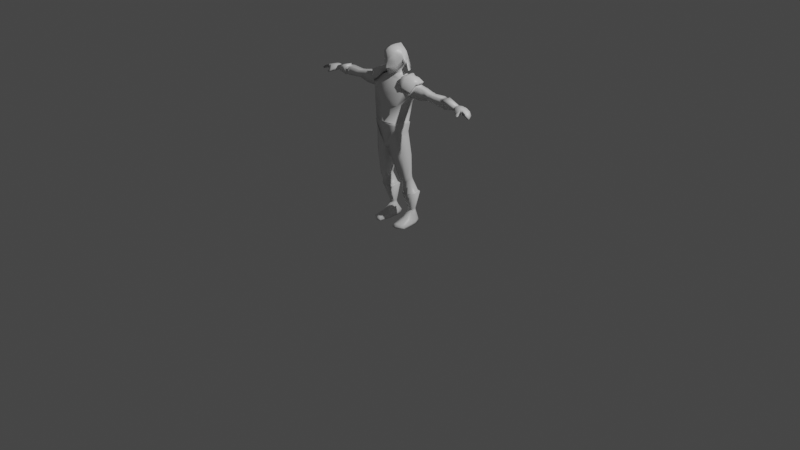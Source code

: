 # Source: slayer_v0.1.0.blend  (saved by Blender 3.0.42; exported with 4.5.12 LTS)
import bpy
from mathutils import Matrix  # noqa: F401  (used for matrix-valued properties, if any)

bpy.ops.wm.read_factory_settings(use_empty=True)
scene = bpy.context.scene
scene.name = 'Scene'

# ---- collections
col_collection = bpy.data.collections.new('Collection'); scene.collection.children.link(col_collection)
col_rev = bpy.data.collections.new('rev'); scene.collection.children.link(col_rev)

# ---- materials (node trees are filled in below, after node groups)
mat_material = bpy.data.materials.new('Material')
mat_material.alpha_threshold = 0.0
mat_material.use_transparent_shadow = False
mat_material.line_color = (0.0, 0.0, 0.0, 1.0)

# ---- material node trees
mat_material.use_nodes = True; mat_material.node_tree.nodes.clear()
_N = mat_material.node_tree.nodes; _L = mat_material.node_tree.links
n0 = _N.new('ShaderNodeOutputMaterial'); n0.name = 'Material Output'; n0.location = (300, 300)
n1 = _N.new('ShaderNodeBsdfPrincipled'); n1.name = 'Principled BSDF'; n1.location = (10, 300)
n1.distribution = 'GGX'
n1.subsurface_method = 'RANDOM_WALK_SKIN'
n1.inputs[2].default_value = 0.4
n1.inputs[3].default_value = 1.45
n1.inputs[27].default_value = (0.0, 0.0, 0.0, 1.0)
n1.inputs[28].default_value = 1.0
_L.new(n1.outputs[0], n0.inputs[0])
n0.is_active_output = True

# ---- world
world_world = bpy.data.worlds.new('World'); scene.world = world_world
world_world.use_nodes = True; world_world.node_tree.nodes.clear()
_N = world_world.node_tree.nodes; _L = world_world.node_tree.links
n0 = _N.new('ShaderNodeOutputWorld'); n0.name = 'World Output'; n0.location = (300, 300)
n1 = _N.new('ShaderNodeBackground'); n1.name = 'Background'; n1.location = (10, 300)
n1.inputs[0].default_value = (0.05088, 0.05088, 0.05088, 1.0)
_L.new(n1.outputs[0], n0.inputs[0])
n0.is_active_output = True
world_world.color = (0.05088, 0.05088, 0.05088)
world_world.use_sun_shadow = False
world_world.sun_shadow_jitter_overblur = 0.0

# ---- cameras
cam_camera = bpy.data.cameras.new('Camera')
cam_camera.clip_end = 100.0
cam_camera.ortho_scale = 7.314

# ---- lights
light_light = bpy.data.lights.new('Light', 'POINT')
light_light.transmission_factor = 0.0
light_light.energy = 1000.0
light_light.shadow_soft_size = 0.1
light_light.shadow_maximum_resolution = 0.006
light_light.use_absolute_resolution = True

# ---- meshes
me_cube = bpy.data.meshes.new('Cube')
me_cube.from_pydata([(0.1338, 0.04688, 1.538), (0.1592, 0.02765, 1.3), (0.1345, -0.09629, 1.522), (0.1499, -0.1734, 1.293), (0.0, 0.04854, 1.263), (0.0, -0.105, 1.525), (0.0, -0.1879, 1.264), (0.0, 0.0521, 1.538), (0.07403, 0.04523, 0.979), (0.0639, -0.1935, 0.9612), (0.0, 0.05197, 0.894), (0.0, -0.1827, 0.8589), (0.1274, -0.1835, 1.08), (0.1427, 0.00459, 1.069), (0.0, -0.2033, 1.081), (0.0, 0.02496, 1.05), (0.1487, 0.07537, 1.446), (0.1394, -0.1824, 1.415), (0.0, 0.09278, 1.434), (0.0, -0.2038, 1.398), (0.1935, 0.04628, 1.454), (0.2072, -0.1311, 1.452), (0.169, -0.07856, 1.525), (0.1695, 0.01976, 1.534), (0.2366, 0.03308, 1.389), (0.2277, -0.09303, 1.385), (0.2673, 0.01019, 1.515), (0.2617, -0.07647, 1.51), (0.2143, -0.05211, 1.529), (0.211, -0.008702, 1.53), (0.3007, 0.0127, 1.496), (0.2887, -0.06495, 1.493), (0.4913, -0.002267, 1.4), (0.4892, -0.07821, 1.403), (0.4849, -0.004442, 1.47), (0.4856, -0.08147, 1.468), (0.8027, -0.02344, 1.398), (0.8021, -0.07322, 1.401), (0.8129, -0.02486, 1.443), (0.8122, -0.07465, 1.445), (0.07641, -0.1842, 0.9023), (0.09003, 0.03336, 0.8942), (0.132, -0.1681, 1.017), (0.1413, -0.01253, 0.9947), (0.01104, -0.1566, 0.8233), (0.01806, 0.02974, 0.8255), (0.1391, 0.005527, 0.1314), (0.1286, 0.08711, 0.13), (0.1653, 0.02382, 0.1301), (0.1671, 0.07091, 0.1305), (0.1051, 0.02067, 0.1302), (0.1005, 0.06554, 0.1291), (0.1614, 0.0252, 0.4969), (0.1012, 0.01162, 0.4925), (0.1007, -0.0793, 0.4856), (0.1651, -0.09384, 0.4861), (0.1968, -0.01244, 0.5352), (0.1991, -0.07663, 0.5331), (0.1468, 0.1011, 0.3496), (0.08357, -0.04046, 0.3344), (0.2187, 0.07684, 0.3591), (0.217, -0.02768, 0.3495), (0.08178, 0.09051, 0.3458), (0.1561, -0.04512, 0.3266), (0.04274, 0.01615, 0.7031), (0.1101, -0.1522, 0.7318), (0.1145, 0.03594, 0.7298), (0.03651, -0.1284, 0.697), (0.1836, -0.009004, 0.7621), (0.175, -0.1239, 0.7621), (0.09912, 0.01754, 0.4765), (0.1639, -0.08699, 0.4674), (0.1602, 0.03193, 0.4792), (0.09871, -0.07208, 0.4685), (0.1966, -0.005076, 0.5149), (0.1992, -0.07, 0.5113), (0.1574, 0.02599, 0.5195), (0.09314, -0.08328, 0.5054), (0.1944, -0.01363, 0.557), (0.1963, -0.08095, 0.5545), (0.09403, 0.01205, 0.5125), (0.16, -0.09925, 0.5089), (0.02301, 0.02702, 0.801), (0.08316, -0.1778, 0.8682), (0.09494, 0.03388, 0.8613), (0.01615, -0.1509, 0.798), (0.1498, -0.01183, 0.9481), (0.1406, -0.1593, 0.9659), (0.3918, -0.00229, 1.49), (0.3602, 0.01279, 1.386), (0.3584, -0.08562, 1.384), (0.3869, -0.06928, 1.489), (0.6303, -0.07716, 1.387), (0.6236, -0.0839, 1.472), (0.6318, -0.01116, 1.378), (0.6267, -0.01302, 1.478), (0.4627, -0.007521, 1.474), (0.465, -0.07482, 1.403), (0.4609, -0.00559, 1.397), (0.4671, -0.07942, 1.47), (0.5037, -0.08112, 1.469), (0.5072, -0.07807, 1.401), (0.5093, -0.003403, 1.397), (0.5016, -0.006713, 1.466), (0.2584, 0.0295, 1.389), (0.3099, -0.06572, 1.489), (0.3206, 0.01005, 1.493), (0.2507, -0.09172, 1.385), (0.1253, -0.1897, 1.102), (0.1431, 0.005339, 1.09), (0.0, 0.02046, 1.075), (0.0, -0.2071, 1.099), (0.1381, 0.02715, 0.001169), (0.1299, 0.108, 0.0002006), (0.1966, 0.04515, 0.0002099), (0.1754, 0.09681, -0.001138), (0.08006, 0.035, 0.0004996), (0.08432, 0.09247, 0.0006933), (0.09874, -0.1644, 0.03561), (0.08704, -0.1745, 0.002137), (0.1825, -0.1389, 0.03611), (0.1383, -0.1636, 0.04599), (0.2175, -0.1314, 0.001717), (0.1382, -0.1824, 0.002137), (0.1003, -0.04428, 0.0756), (0.1401, -0.05213, 0.0748), (0.07912, -0.04866, -0.000146), (0.2078, -0.03145, 0.0002127), (0.1457, -0.05652, 0.0005234), (0.1758, -0.04277, 0.06215), (0.08006, 0.02762, 0.03348), (0.1754, 0.0984, 0.03816), (0.1299, 0.1297, 0.04419), (0.08432, 0.1141, 0.04468), (0.2001, 0.0455, 0.03161), (0.0899, -0.1737, 0.01724), (0.1372, -0.179, 0.01917), (0.2088, -0.1367, 0.01879), (0.2078, -0.02907, 0.02823), (0.08381, -0.04829, 0.02093), (0.1309, 0.08298, 0.1566), (0.1087, 0.02671, 0.1541), (0.1628, 0.06949, 0.1553), (0.1646, 0.02813, 0.1562), (0.1057, 0.06607, 0.1546), (0.1391, 0.01863, 0.154), (0.1298, 0.08272, 0.1436), (0.1075, 0.02183, 0.1428), (0.1649, 0.0688, 0.1436), (0.1672, 0.02831, 0.1443), (0.1039, 0.06338, 0.1423), (0.1391, 0.0158, 0.1428), (0.0, 0.02892, 1.559), (0.0, -0.08795, 1.546), (0.08433, -0.06378, 1.553), (0.08057, 0.003756, 1.56), (0.0, 0.03524, 1.601), (0.0, -0.0803, 1.569), (0.05709, -0.06071, 1.587), (0.05673, -0.003867, 1.599), (0.0, 0.08493, 1.714), (0.09463, -0.0006609, 1.686), (0.1159, -0.01574, 1.688), (0.08645, 0.03949, 1.711), (0.07037, -0.02944, 1.617), (0.08303, -0.05453, 1.807), (0.07972, 0.01818, 1.779), (0.0, 0.02617, 1.839), (0.0, -0.1363, 1.566), (0.0, -0.04576, 1.843), (0.0598, -0.09493, 1.594), (0.08331, -0.1093, 1.665), (0.0, -0.1069, 1.838), (0.07413, -0.1248, 1.782), (0.02758, -0.1502, 1.642), (0.0, -0.1578, 1.621), (0.0, -0.1576, 1.72), (0.02057, -0.1508, 1.63), (0.01463, -0.1622, 1.729), (0.0, -0.181, 1.638), (0.0146, -0.1759, 1.641), (0.0, -0.1789, 1.631), (0.0, -0.1615, 1.699), (0.0124, -0.1735, 1.635), (0.01235, -0.1538, 1.701), (0.08892, -0.0138, 1.656), (0.08892, -0.0238, 1.647), (0.0903, -0.01097, 1.709), (0.09312, -0.02929, 1.727), (0.08547, -0.03294, 1.658), (0.08837, -0.03563, 1.686), (0.09318, -0.03674, 1.715), (0.1208, -0.03045, 1.69), (0.1064, -0.01982, 1.659), (0.103, -0.03008, 1.652), (0.1047, -0.02285, 1.711), (0.1034, -0.0338, 1.72), (0.09956, -0.03849, 1.658), (0.1143, -0.04034, 1.69), (0.1041, -0.04338, 1.711), (0.07692, -0.1178, 1.709), (0.8036, -0.07177, 1.4), (0.8106, -0.07177, 1.443), (0.8036, -0.02585, 1.4), (0.8106, -0.02585, 1.443), (0.9197, -0.09505, 1.397), (0.925, -0.09478, 1.434), (0.8897, -0.004804, 1.404), (0.8959, -0.006775, 1.434), (0.925, -0.09478, 1.434), (0.8485, -0.01133, 1.409), (0.8512, -0.0134, 1.442), (0.8992, -0.09215, 1.395), (0.9027, -0.087, 1.437), (0.8637, -0.1217, 1.375), (0.8676, -0.13, 1.391), (0.8943, -0.1004, 1.389), (0.8934, -0.1078, 1.407), (0.8908, -0.1344, 1.365), (0.8948, -0.1427, 1.382), (0.8948, -0.1204, 1.375), (0.899, -0.1234, 1.389), (0.9551, -0.09813, 1.394), (0.9679, -0.1004, 1.415), (0.9285, -0.01142, 1.381), (0.9407, -0.01142, 1.415), (0.9551, -0.09813, 1.394), (0.9679, -0.1004, 1.415), (0.9929, -0.101, 1.375), (1.017, -0.1015, 1.382), (0.952, -0.01936, 1.378), (0.9676, -0.02043, 1.382), (1.017, -0.1015, 1.382), (0.0, 0.08493, 1.714), (0.09463, -0.0006609, 1.686), (0.08645, 0.03949, 1.711), (0.0, 0.1172, 1.569), (0.1453, -0.0174, 1.605), (0.08232, 0.08803, 1.581), (0.1245, 0.04351, 1.551), (0.1262, -0.09614, 1.546), (0.1484, 0.06259, 1.515), (0.1441, -0.1349, 1.504), (0.1925, 0.06846, 1.468), (0.1925, -0.155, 1.467), (0.1672, -0.08596, 1.552), (0.1651, 0.02828, 1.561), (0.1503, -0.1347, 1.522), (0.1546, 0.06274, 1.533), (0.2473, 0.01716, 1.541), (0.2416, -0.08353, 1.537), (0.2014, -0.05523, 1.556), (0.1982, -0.00479, 1.558), (0.1324, -0.09599, 1.563), (0.1308, 0.04366, 1.568), (0.252, 0.0396, 1.431), (0.297, -0.07103, 1.51), (0.3078, 0.017, 1.513), (0.2504, -0.1016, 1.42), (0.1987, -0.1548, 1.485), (0.1988, 0.06861, 1.486), (0.2479, -0.08338, 1.554), (0.1734, -0.08581, 1.57), (0.1713, 0.02843, 1.578), (0.2535, 0.01731, 1.559), (0.2077, -0.05508, 1.574), (0.2044, -0.00464, 1.575), (0.2582, 0.03975, 1.449), (0.3033, -0.07089, 1.528), (0.314, 0.01715, 1.531), (0.2566, -0.1015, 1.437), (0.6775, -0.07608, 1.391), (0.6787, -0.01453, 1.384), (0.6778, -0.01627, 1.468), (0.6754, -0.08136, 1.465), (0.6818, -0.08491, 1.382), (0.6834, -0.005081, 1.373), (0.6833, -0.007342, 1.48), (0.6802, -0.09148, 1.476), (0.0, -0.1634, 1.803), (0.1485, 0.08235, 0.3502), (0.09481, -0.03299, 0.3388), (0.2068, 0.06282, 0.3614), (0.2057, -0.02295, 0.3537), (0.09346, 0.07513, 0.3482), (0.1559, -0.03773, 0.3326), (0.1366, -0.0008766, 1.096), (0.0, 0.01199, 1.083), (0.1237, -0.1839, 1.107), (0.0, -0.1994, 1.103)], [], [(13, 12, 42, 43), (16, 0, 23, 20), (18, 7, 0, 16), (17, 2, 5, 19), (0, 7, 152, 155), (10, 45, 44, 11), (12, 14, 11, 9), (15, 13, 8, 10), (110, 109, 13, 15), (108, 111, 14, 12), (109, 108, 12, 13), (3, 17, 19, 6), (4, 18, 16, 1), (1, 24, 25, 3), (26, 29, 28, 27), (23, 22, 28, 29), (22, 21, 27, 28), (22, 2, 17, 21), (23, 0, 2, 22), (3, 25, 21, 17), (24, 1, 16, 20), (27, 31, 30, 26), (21, 25, 31, 27), (24, 20, 26, 30), (20, 23, 29, 26), (98, 96, 34, 32), (278, 275, 37, 39), (99, 97, 33, 35), (97, 98, 32, 33), (96, 99, 35, 34), (37, 36, 38, 39), (275, 276, 36, 37), (276, 277, 38, 36), (277, 278, 39, 38), (151, 147, 50, 46), (150, 146, 47, 51), (42, 12, 9, 40), (43, 41, 8, 13), (11, 44, 40, 9), (45, 10, 8, 41), (132, 131, 115, 113), (139, 126, 119, 135), (146, 148, 49, 47), (147, 150, 51, 50), (148, 149, 48, 49), (149, 151, 46, 48), (79, 81, 55, 57), (78, 79, 57, 56), (77, 80, 53, 54), (76, 78, 56, 52), (80, 76, 52, 53), (81, 77, 54, 55), (283, 285, 63, 61), (282, 283, 61, 60), (281, 284, 62, 59), (280, 282, 60, 58), (284, 280, 58, 62), (285, 281, 59, 63), (83, 85, 67, 65), (82, 84, 66, 64), (84, 86, 68, 66), (85, 82, 64, 67), (86, 87, 69, 68), (87, 83, 65, 69), (55, 54, 73, 71), (53, 52, 72, 70), (52, 56, 74, 72), (54, 53, 70, 73), (56, 57, 75, 74), (57, 55, 71, 75), (65, 67, 77, 81), (64, 66, 76, 80), (66, 68, 78, 76), (67, 64, 80, 77), (68, 69, 79, 78), (69, 65, 81, 79), (42, 40, 83, 87), (43, 42, 87, 86), (44, 45, 82, 85), (41, 43, 86, 84), (45, 41, 84, 82), (40, 44, 85, 83), (106, 105, 91, 88), (107, 104, 89, 90), (105, 107, 90, 91), (104, 106, 88, 89), (103, 100, 93, 95), (102, 103, 95, 94), (101, 102, 94, 92), (100, 101, 92, 93), (88, 91, 99, 96), (90, 89, 98, 97), (91, 90, 97, 99), (89, 88, 96, 98), (35, 33, 101, 100), (33, 32, 102, 101), (32, 34, 103, 102), (34, 35, 100, 103), (24, 30, 106, 104), (31, 25, 107, 105), (25, 24, 104, 107), (30, 31, 105, 106), (286, 288, 108, 109), (288, 289, 111, 108), (287, 286, 109, 110), (113, 115, 114, 112), (112, 116, 117, 113), (130, 133, 117, 116), (131, 134, 114, 115), (125, 124, 118, 121), (133, 132, 113, 117), (136, 135, 119, 123), (137, 136, 123, 122), (128, 127, 122, 123), (126, 128, 123, 119), (129, 125, 121, 120), (138, 129, 120, 137), (134, 48, 129, 138), (48, 46, 125, 129), (116, 112, 128, 126), (112, 114, 127, 128), (46, 50, 124, 125), (130, 116, 126, 139), (50, 130, 139, 124), (114, 134, 138, 127), (127, 138, 137, 122), (120, 121, 136, 137), (121, 118, 135, 136), (51, 47, 132, 133), (49, 48, 134, 131), (50, 51, 133, 130), (124, 139, 135, 118), (47, 49, 131, 132), (61, 63, 145, 143), (60, 61, 143, 142), (59, 62, 144, 141), (58, 60, 142, 140), (62, 58, 140, 144), (63, 59, 141, 145), (143, 145, 151, 149), (142, 143, 149, 148), (141, 144, 150, 147), (140, 142, 148, 146), (144, 140, 146, 150), (145, 141, 147, 151), (155, 152, 156, 159), (2, 154, 153, 5), (155, 154, 2, 0), (153, 154, 158, 157), (154, 155, 159, 158), (170, 171, 174, 177), (160, 167, 166, 163), (171, 170, 189, 190), (175, 177, 183, 181), (181, 183, 180, 179), (156, 160, 163, 159), (166, 167, 169, 165), (163, 166, 187, 161), (164, 159, 185, 186), (173, 200, 191), (157, 158, 170, 168), (171, 200, 184, 174), (173, 165, 169, 172), (158, 159, 164, 170), (174, 184, 180), (178, 173, 279, 176), (177, 175, 168, 170), (180, 184, 182, 179), (178, 176, 182, 184), (177, 174, 180, 183), (188, 191, 199, 196), (186, 185, 193, 194), (191, 190, 198, 199), (185, 161, 162, 193), (170, 164, 186, 189), (166, 165, 188, 187), (165, 173, 191, 188), (159, 163, 161, 185), (162, 195, 196, 192), (193, 162, 192, 194), (192, 196, 199, 198), (194, 192, 198, 197), (190, 189, 197, 198), (161, 187, 195, 162), (189, 186, 194, 197), (187, 188, 196, 195), (184, 200, 173, 178), (191, 200, 171, 190), (201, 202, 204, 203), (210, 211, 208, 207), (206, 205, 222, 223), (202, 201, 214, 215), (210, 207, 205, 212), (211, 204, 202, 213), (208, 211, 213, 206), (203, 210, 212, 201), (205, 206, 213, 212), (203, 204, 211, 210), (214, 216, 220, 218), (212, 213, 217, 216), (201, 212, 216, 214), (213, 202, 215, 217), (220, 221, 219, 218), (215, 214, 218, 219), (216, 217, 221, 220), (217, 215, 219, 221), (222, 224, 230, 228), (205, 207, 224, 222), (209, 205, 226, 227), (208, 206, 223, 225), (207, 208, 225, 224), (230, 231, 229, 228), (227, 226, 228, 232), (225, 223, 229, 231), (224, 225, 231, 230), (223, 222, 228, 229), (234, 235, 238, 237), (233, 235, 238, 236), (241, 243, 246, 239), (249, 250, 251, 252), (246, 252, 251, 245), (245, 251, 250, 244), (245, 244, 242, 240), (246, 245, 240, 239), (244, 250, 256, 258), (249, 243, 255, 257), (248, 254, 263, 260), (243, 249, 252, 246), (264, 266, 265, 261), (263, 262, 265, 266), (262, 259, 261, 265), (250, 249, 257, 256), (262, 253, 247, 259), (263, 254, 253, 262), (259, 270, 268, 261), (264, 269, 267, 260), (260, 263, 266, 264), (261, 268, 269, 264), (240, 242, 247, 253), (258, 256, 268, 270), (242, 244, 259, 247), (239, 240, 253, 254), (256, 257, 269, 268), (243, 241, 248, 260), (244, 258, 270, 259), (241, 239, 254, 248), (255, 243, 260, 267), (257, 255, 267, 269), (95, 93, 274, 273), (94, 95, 273, 272), (92, 94, 272, 271), (93, 92, 271, 274), (273, 274, 278, 277), (272, 273, 277, 276), (271, 272, 276, 275), (274, 271, 275, 278), (279, 173, 172), (71, 73, 281, 285), (70, 72, 280, 284), (72, 74, 282, 280), (73, 70, 284, 281), (74, 75, 283, 282), (75, 71, 285, 283), (4, 1, 286, 287), (3, 6, 289, 288), (1, 3, 288, 286)])
me_cube.polygons.foreach_set('use_smooth', [True] * 266)
_uv = me_cube.uv_layers.new(name='UVMap')
_uv.uv.foreach_set('vector', [0.375, 0.5, 0.375, 0.75, 0.375, 0.725, 0.375, 0.5162, 0.4529, 0.5, 0.625, 0.5, 0.6024, 0.5293, 0.4529, 0.515, 0.4529, 0.375, 0.625, 0.375, 0.625, 0.5, 0.4529, 0.5, 0.4529, 0.75, 0.625, 0.75, 0.625, 0.875, 0.4529, 0.875, 0.625, 0.5, 0.75, 0.5, 0.75, 0.544, 0.6976, 0.5738, 0.25, 0.5, 0.2707, 0.5173, 0.2707, 0.7254, 0.25, 0.75, 0.375, 0.75, 0.375, 0.875, 0.375, 0.875, 0.375, 0.75, 0.375, 0.375, 0.375, 0.5, 0.375, 0.5, 0.375, 0.375, 0.375, 0.375, 0.375, 0.5, 0.375, 0.5, 0.375, 0.375, 0.375, 0.75, 0.375, 0.875, 0.375, 0.875, 0.375, 0.75, 0.375, 0.5, 0.375, 0.75, 0.375, 0.75, 0.375, 0.5, 0.375, 0.75, 0.4529, 0.75, 0.4529, 0.875, 0.375, 0.875, 0.375, 0.375, 0.4529, 0.375, 0.4529, 0.5, 0.375, 0.5, 0.375, 0.5, 0.4356, 0.5332, 0.4355, 0.6274, 0.375, 0.75, 0.4529, 0.515, 0.6024, 0.5293, 0.6014, 0.7252, 0.4529, 0.6695, 0.6024, 0.5293, 0.6014, 0.7252, 0.6014, 0.7252, 0.6024, 0.5293, 0.6014, 0.7252, 0.4529, 0.6695, 0.4529, 0.6695, 0.6014, 0.7252, 0.6014, 0.7252, 0.625, 0.75, 0.4529, 0.75, 0.4529, 0.6695, 0.6024, 0.5293, 0.625, 0.5, 0.625, 0.75, 0.6014, 0.7252, 0.375, 0.75, 0.4355, 0.6274, 0.4529, 0.6695, 0.4529, 0.75, 0.4356, 0.5332, 0.375, 0.5, 0.4529, 0.5, 0.4529, 0.515, 0.4529, 0.6695, 0.4355, 0.6274, 0.4356, 0.5332, 0.4529, 0.515, 0.4529, 0.6695, 0.4355, 0.6274, 0.4355, 0.6274, 0.4529, 0.6695, 0.4356, 0.5332, 0.4529, 0.515, 0.4529, 0.515, 0.4356, 0.5332, 0.4529, 0.515, 0.6024, 0.5293, 0.6024, 0.5293, 0.4529, 0.515, 0.4356, 0.5332, 0.4356, 0.5332, 0.4356, 0.5332, 0.4356, 0.5332, 0.4355, 0.6274, 0.4355, 0.6274, 0.4355, 0.6274, 0.4355, 0.6274, 0.4355, 0.6274, 0.4355, 0.6274, 0.4355, 0.6274, 0.4355, 0.6274, 0.4355, 0.6274, 0.4356, 0.5332, 0.4356, 0.5332, 0.4355, 0.6274, 0.4356, 0.5332, 0.4355, 0.6274, 0.4355, 0.6274, 0.4356, 0.5332, 0.4355, 0.6274, 0.4356, 0.5332, 0.4356, 0.5332, 0.4355, 0.6274, 0.4355, 0.6274, 0.4356, 0.5332, 0.4356, 0.5332, 0.4355, 0.6274, 0.4356, 0.5332, 0.4356, 0.5332, 0.4356, 0.5332, 0.4356, 0.5332, 0.4356, 0.5332, 0.4355, 0.6274, 0.4355, 0.6274, 0.4356, 0.5332, 0.375, 0.7207, 0.2707, 0.7254, 0.2707, 0.7254, 0.375, 0.7207, 0.2707, 0.5173, 0.375, 0.5205, 0.375, 0.5205, 0.2707, 0.5173, 0.375, 0.725, 0.375, 0.75, 0.375, 0.75, 0.375, 0.7207, 0.375, 0.5162, 0.375, 0.5205, 0.375, 0.5, 0.375, 0.5, 0.25, 0.75, 0.2707, 0.7254, 0.375, 0.7207, 0.375, 0.75, 0.2707, 0.5173, 0.25, 0.5, 0.375, 0.5, 0.375, 0.5205, 0.375, 0.5205, 0.375, 0.5162, 0.375, 0.5162, 0.375, 0.5205, 0.2707, 0.7254, 0.2707, 0.7254, 0.2707, 0.7254, 0.2707, 0.7254, 0.375, 0.5205, 0.375, 0.5162, 0.375, 0.5162, 0.375, 0.5205, 0.2707, 0.7254, 0.2707, 0.5173, 0.2707, 0.5173, 0.2707, 0.7254, 0.375, 0.5162, 0.375, 0.725, 0.375, 0.725, 0.375, 0.5162, 0.375, 0.725, 0.375, 0.7207, 0.375, 0.7207, 0.375, 0.725, 0.375, 0.725, 0.375, 0.7207, 0.375, 0.7207, 0.375, 0.725, 0.375, 0.5162, 0.375, 0.725, 0.375, 0.725, 0.375, 0.5162, 0.2707, 0.7254, 0.2707, 0.5173, 0.2707, 0.5173, 0.2707, 0.7254, 0.375, 0.5205, 0.375, 0.5162, 0.375, 0.5162, 0.375, 0.5205, 0.2707, 0.5173, 0.375, 0.5205, 0.375, 0.5205, 0.2707, 0.5173, 0.375, 0.7207, 0.2707, 0.7254, 0.2707, 0.7254, 0.375, 0.7207, 0.375, 0.725, 0.375, 0.7207, 0.375, 0.7207, 0.375, 0.725, 0.375, 0.5162, 0.375, 0.725, 0.375, 0.725, 0.375, 0.5162, 0.2707, 0.7254, 0.2707, 0.5173, 0.2707, 0.5173, 0.2707, 0.7254, 0.375, 0.5205, 0.375, 0.5162, 0.375, 0.5162, 0.375, 0.5205, 0.2707, 0.5173, 0.375, 0.5205, 0.375, 0.5205, 0.2707, 0.5173, 0.375, 0.7207, 0.2707, 0.7254, 0.2707, 0.7254, 0.375, 0.7207, 0.375, 0.7207, 0.2707, 0.7254, 0.2707, 0.7254, 0.375, 0.7207, 0.2707, 0.5173, 0.375, 0.5205, 0.375, 0.5205, 0.2707, 0.5173, 0.375, 0.5205, 0.375, 0.5162, 0.375, 0.5162, 0.375, 0.5205, 0.2707, 0.7254, 0.2707, 0.5173, 0.2707, 0.5173, 0.2707, 0.7254, 0.375, 0.5162, 0.375, 0.725, 0.375, 0.725, 0.375, 0.5162, 0.375, 0.725, 0.375, 0.7207, 0.375, 0.7207, 0.375, 0.725, 0.375, 0.7207, 0.2707, 0.7254, 0.2707, 0.7254, 0.375, 0.7207, 0.2707, 0.5173, 0.375, 0.5205, 0.375, 0.5205, 0.2707, 0.5173, 0.375, 0.5205, 0.375, 0.5162, 0.375, 0.5162, 0.375, 0.5205, 0.2707, 0.7254, 0.2707, 0.5173, 0.2707, 0.5173, 0.2707, 0.7254, 0.375, 0.5162, 0.375, 0.725, 0.375, 0.725, 0.375, 0.5162, 0.375, 0.725, 0.375, 0.7207, 0.375, 0.7207, 0.375, 0.725, 0.375, 0.7207, 0.2707, 0.7254, 0.2707, 0.7254, 0.375, 0.7207, 0.2707, 0.5173, 0.375, 0.5205, 0.375, 0.5205, 0.2707, 0.5173, 0.375, 0.5205, 0.375, 0.5162, 0.375, 0.5162, 0.375, 0.5205, 0.2707, 0.7254, 0.2707, 0.5173, 0.2707, 0.5173, 0.2707, 0.7254, 0.375, 0.5162, 0.375, 0.725, 0.375, 0.725, 0.375, 0.5162, 0.375, 0.725, 0.375, 0.7207, 0.375, 0.7207, 0.375, 0.725, 0.375, 0.725, 0.375, 0.7207, 0.375, 0.7207, 0.375, 0.725, 0.375, 0.5162, 0.375, 0.725, 0.375, 0.725, 0.375, 0.5162, 0.2707, 0.7254, 0.2707, 0.5173, 0.2707, 0.5173, 0.2707, 0.7254, 0.375, 0.5205, 0.375, 0.5162, 0.375, 0.5162, 0.375, 0.5205, 0.2707, 0.5173, 0.375, 0.5205, 0.375, 0.5205, 0.2707, 0.5173, 0.375, 0.7207, 0.2707, 0.7254, 0.2707, 0.7254, 0.375, 0.7207, 0.4356, 0.5332, 0.4355, 0.6274, 0.4355, 0.6274, 0.4356, 0.5332, 0.4355, 0.6274, 0.4356, 0.5332, 0.4356, 0.5332, 0.4355, 0.6274, 0.4355, 0.6274, 0.4355, 0.6274, 0.4355, 0.6274, 0.4355, 0.6274, 0.4356, 0.5332, 0.4356, 0.5332, 0.4356, 0.5332, 0.4356, 0.5332, 0.4356, 0.5332, 0.4355, 0.6274, 0.4355, 0.6274, 0.4356, 0.5332, 0.4356, 0.5332, 0.4356, 0.5332, 0.4356, 0.5332, 0.4356, 0.5332, 0.4355, 0.6274, 0.4356, 0.5332, 0.4356, 0.5332, 0.4355, 0.6274, 0.4355, 0.6274, 0.4355, 0.6274, 0.4355, 0.6274, 0.4355, 0.6274, 0.4356, 0.5332, 0.4355, 0.6274, 0.4355, 0.6274, 0.4356, 0.5332, 0.4355, 0.6274, 0.4356, 0.5332, 0.4356, 0.5332, 0.4355, 0.6274, 0.4355, 0.6274, 0.4355, 0.6274, 0.4355, 0.6274, 0.4355, 0.6274, 0.4356, 0.5332, 0.4356, 0.5332, 0.4356, 0.5332, 0.4356, 0.5332, 0.4355, 0.6274, 0.4355, 0.6274, 0.4355, 0.6274, 0.4355, 0.6274, 0.4355, 0.6274, 0.4356, 0.5332, 0.4356, 0.5332, 0.4355, 0.6274, 0.4356, 0.5332, 0.4356, 0.5332, 0.4356, 0.5332, 0.4356, 0.5332, 0.4356, 0.5332, 0.4355, 0.6274, 0.4355, 0.6274, 0.4356, 0.5332, 0.4356, 0.5332, 0.4356, 0.5332, 0.4356, 0.5332, 0.4356, 0.5332, 0.4355, 0.6274, 0.4355, 0.6274, 0.4355, 0.6274, 0.4355, 0.6274, 0.4355, 0.6274, 0.4356, 0.5332, 0.4356, 0.5332, 0.4355, 0.6274, 0.4356, 0.5332, 0.4355, 0.6274, 0.4355, 0.6274, 0.4356, 0.5332, 0.375, 0.5, 0.375, 0.75, 0.375, 0.75, 0.375, 0.5, 0.375, 0.75, 0.375, 0.875, 0.375, 0.875, 0.375, 0.75, 0.375, 0.375, 0.375, 0.5, 0.375, 0.5, 0.375, 0.375, 0.375, 0.5205, 0.375, 0.5162, 0.375, 0.725, 0.375, 0.7207, 0.375, 0.7207, 0.2707, 0.7254, 0.2707, 0.5173, 0.375, 0.5205, 0.2707, 0.7254, 0.2707, 0.5173, 0.2707, 0.5173, 0.2707, 0.7254, 0.375, 0.5162, 0.375, 0.725, 0.375, 0.725, 0.375, 0.5162, 0.375, 0.7207, 0.2707, 0.7254, 0.2707, 0.7254, 0.375, 0.7207, 0.2707, 0.5173, 0.375, 0.5205, 0.375, 0.5205, 0.2707, 0.5173, 0.375, 0.7207, 0.2707, 0.7254, 0.2707, 0.7254, 0.375, 0.7207, 0.375, 0.725, 0.375, 0.7207, 0.375, 0.7207, 0.375, 0.725, 0.375, 0.7207, 0.375, 0.725, 0.375, 0.725, 0.375, 0.7207, 0.2707, 0.7254, 0.375, 0.7207, 0.375, 0.7207, 0.2707, 0.7254, 0.375, 0.725, 0.375, 0.7207, 0.375, 0.7207, 0.375, 0.725, 0.375, 0.725, 0.375, 0.725, 0.375, 0.725, 0.375, 0.725, 0.375, 0.725, 0.375, 0.725, 0.375, 0.725, 0.375, 0.725, 0.375, 0.725, 0.375, 0.7207, 0.375, 0.7207, 0.375, 0.725, 0.2707, 0.7254, 0.375, 0.7207, 0.375, 0.7207, 0.2707, 0.7254, 0.375, 0.7207, 0.375, 0.725, 0.375, 0.725, 0.375, 0.7207, 0.375, 0.7207, 0.2707, 0.7254, 0.2707, 0.7254, 0.375, 0.7207, 0.2707, 0.7254, 0.2707, 0.7254, 0.2707, 0.7254, 0.2707, 0.7254, 0.2707, 0.7254, 0.2707, 0.7254, 0.2707, 0.7254, 0.2707, 0.7254, 0.375, 0.725, 0.375, 0.725, 0.375, 0.725, 0.375, 0.725, 0.375, 0.725, 0.375, 0.725, 0.375, 0.725, 0.375, 0.725, 0.375, 0.725, 0.375, 0.7207, 0.375, 0.7207, 0.375, 0.725, 0.375, 0.7207, 0.2707, 0.7254, 0.2707, 0.7254, 0.375, 0.7207, 0.2707, 0.5173, 0.375, 0.5205, 0.375, 0.5205, 0.2707, 0.5173, 0.375, 0.5162, 0.375, 0.725, 0.375, 0.725, 0.375, 0.5162, 0.2707, 0.7254, 0.2707, 0.5173, 0.2707, 0.5173, 0.2707, 0.7254, 0.2707, 0.7254, 0.2707, 0.7254, 0.2707, 0.7254, 0.2707, 0.7254, 0.375, 0.5205, 0.375, 0.5162, 0.375, 0.5162, 0.375, 0.5205, 0.375, 0.725, 0.375, 0.7207, 0.375, 0.7207, 0.375, 0.725, 0.375, 0.5162, 0.375, 0.725, 0.375, 0.725, 0.375, 0.5162, 0.2707, 0.7254, 0.2707, 0.5173, 0.2707, 0.5173, 0.2707, 0.7254, 0.375, 0.5205, 0.375, 0.5162, 0.375, 0.5162, 0.375, 0.5205, 0.2707, 0.5173, 0.375, 0.5205, 0.375, 0.5205, 0.2707, 0.5173, 0.375, 0.7207, 0.2707, 0.7254, 0.2707, 0.7254, 0.375, 0.7207, 0.375, 0.725, 0.375, 0.7207, 0.375, 0.7207, 0.375, 0.725, 0.375, 0.5162, 0.375, 0.725, 0.375, 0.725, 0.375, 0.5162, 0.2707, 0.7254, 0.2707, 0.5173, 0.2707, 0.5173, 0.2707, 0.7254, 0.375, 0.5205, 0.375, 0.5162, 0.375, 0.5162, 0.375, 0.5205, 0.2707, 0.5173, 0.375, 0.5205, 0.375, 0.5205, 0.2707, 0.5173, 0.375, 0.7207, 0.2707, 0.7254, 0.2707, 0.7254, 0.375, 0.7207, 0.6976, 0.5738, 0.75, 0.544, 0.75, 0.544, 0.6976, 0.5738, 0.625, 0.75, 0.6941, 0.6753, 0.75, 0.7129, 0.75, 0.75, 0.6976, 0.5738, 0.6941, 0.6753, 0.625, 0.75, 0.625, 0.5, 0.75, 0.7129, 0.6941, 0.6753, 0.6941, 0.6753, 0.75, 0.7129, 0.6941, 0.6753, 0.6976, 0.5738, 0.6976, 0.5738, 0.6941, 0.6753, 0.375, 0.7796, 0.5, 0.7837, 0.5, 0.8529, 0.4666, 0.8514, 0.5, 0.375, 0.625, 0.375, 0.625, 0.5, 0.5, 0.5, 0.5, 0.7837, 0.375, 0.7796, 0.375, 0.7796, 0.5, 0.7837, 0.4579, 0.875, 0.4666, 0.8514, 0.4666, 0.8514, 0.4579, 0.875, 0.4579, 0.875, 0.4666, 0.8514, 0.5, 0.8529, 0.5, 0.875, 0.375, 0.375, 0.5, 0.375, 0.5, 0.5, 0.375, 0.5, 0.625, 0.5, 0.75, 0.5, 0.75, 0.75, 0.625, 0.75, 0.5, 0.5, 0.625, 0.5, 0.625, 0.5, 0.5, 0.5, 0.375, 0.75, 0.375, 0.5, 0.375, 0.5, 0.375, 0.75, 0.5832, 0.7927, 0.5562, 0.7898, 0.5832, 0.7927, 0.25, 0.6599, 0.3237, 0.671, 0.3454, 0.75, 0.25, 0.75, 0.5, 0.7837, 0.5562, 0.7898, 0.5552, 0.8533, 0.5, 0.8529, 0.5832, 0.7927, 0.625, 0.75, 0.625, 0.875, 0.6039, 0.875, 0.3237, 0.671, 0.375, 0.5, 0.375, 0.75, 0.3454, 0.75, 0.5, 0.8529, 0.5693, 0.8534, 0.5, 0.8529, 0.5693, 0.8534, 0.5832, 0.7927, 0.5929, 0.875, 0.5841, 0.875, 0.4666, 0.8514, 0.4579, 0.875, 0.375, 0.875, 0.375, 0.7796, 0.5, 0.8529, 0.5693, 0.8534, 0.5841, 0.875, 0.5, 0.875, 0.5693, 0.8534, 0.5841, 0.875, 0.5841, 0.875, 0.5693, 0.8534, 0.4666, 0.8514, 0.5, 0.8529, 0.5, 0.8529, 0.4666, 0.8514, 0.625, 0.75, 0.5832, 0.7927, 0.5832, 0.7927, 0.625, 0.75, 0.375, 0.75, 0.375, 0.5, 0.375, 0.5, 0.375, 0.75, 0.5832, 0.7927, 0.5, 0.7837, 0.5, 0.7837, 0.5832, 0.7927, 0.375, 0.5, 0.5, 0.5, 0.5, 0.5, 0.375, 0.5, 0.3454, 0.75, 0.375, 0.75, 0.375, 0.75, 0.3454, 0.75, 0.625, 0.5, 0.625, 0.75, 0.625, 0.75, 0.625, 0.5, 0.625, 0.75, 0.5832, 0.7927, 0.5832, 0.7927, 0.625, 0.75, 0.375, 0.5, 0.5, 0.5, 0.5, 0.5, 0.375, 0.5, 0.5, 0.5, 0.625, 0.5, 0.625, 0.75, 0.5, 0.75, 0.375, 0.5, 0.5, 0.5, 0.5, 0.75, 0.375, 0.75, 0.5, 0.75, 0.625, 0.75, 0.5832, 0.7927, 0.5, 0.7837, 0.375, 0.75, 0.5, 0.75, 0.5, 0.7837, 0.375, 0.7796, 0.5, 0.7837, 0.375, 0.7796, 0.375, 0.7796, 0.5, 0.7837, 0.5, 0.5, 0.625, 0.5, 0.625, 0.5, 0.5, 0.5, 0.3454, 0.75, 0.375, 0.75, 0.375, 0.75, 0.3454, 0.75, 0.625, 0.5, 0.625, 0.75, 0.625, 0.75, 0.625, 0.5, 0.5552, 0.8533, 0.5562, 0.7898, 0.5832, 0.7927, 0.5693, 0.8534, 0.5832, 0.7927, 0.5562, 0.7898, 0.5, 0.7837, 0.5, 0.7837, 0.375, 0.0, 0.625, 0.0, 0.625, 0.25, 0.375, 0.25, 0.375, 0.3179, 0.625, 0.3179, 0.625, 0.5, 0.375, 0.5, 0.625, 0.75, 0.375, 0.75, 0.375, 0.75, 0.625, 0.75, 0.625, 0.0, 0.375, 0.0, 0.375, 0.0, 0.625, 0.0, 0.1929, 0.5, 0.375, 0.5, 0.375, 0.75, 0.1929, 0.75, 0.8071, 0.5, 0.875, 0.5, 0.875, 0.75, 0.8071, 0.75, 0.625, 0.5, 0.8071, 0.5, 0.8071, 0.75, 0.625, 0.75, 0.125, 0.5, 0.1929, 0.5, 0.1929, 0.75, 0.125, 0.75, 0.375, 0.75, 0.625, 0.75, 0.625, 0.9321, 0.375, 0.9321, 0.375, 0.25, 0.625, 0.25, 0.625, 0.3179, 0.375, 0.3179, 0.125, 0.75, 0.1929, 0.75, 0.1929, 0.75, 0.125, 0.75, 0.375, 0.9321, 0.625, 0.9321, 0.625, 0.9321, 0.375, 0.9321, 0.125, 0.75, 0.1929, 0.75, 0.1929, 0.75, 0.125, 0.75, 0.8071, 0.75, 0.875, 0.75, 0.875, 0.75, 0.8071, 0.75, 0.375, 0.9321, 0.625, 0.9321, 0.625, 1.0, 0.375, 1.0, 0.625, 0.0, 0.375, 0.0, 0.375, 0.0, 0.625, 0.0, 0.375, 0.9321, 0.625, 0.9321, 0.625, 0.9321, 0.375, 0.9321, 0.8071, 0.75, 0.875, 0.75, 0.875, 0.75, 0.8071, 0.75, 0.375, 0.75, 0.375, 0.5, 0.375, 0.5, 0.375, 0.75, 0.375, 0.75, 0.375, 0.5, 0.375, 0.5, 0.375, 0.75, 0.0, 0.0, 0.0, 0.0, 0.0, 0.0, 0.0, 0.0, 0.625, 0.5, 0.625, 0.75, 0.625, 0.75, 0.625, 0.5, 0.375, 0.5, 0.625, 0.5, 0.625, 0.5, 0.375, 0.5, 0.375, 0.5, 0.625, 0.5, 0.625, 0.75, 0.375, 0.75, 0.0, 0.0, 0.0, 0.0, 0.0, 0.0, 0.0, 0.0, 0.625, 0.5, 0.625, 0.75, 0.625, 0.75, 0.625, 0.5, 0.375, 0.5, 0.625, 0.5, 0.625, 0.5, 0.375, 0.5, 0.625, 0.75, 0.375, 0.75, 0.375, 0.75, 0.625, 0.75, 0.0, 0.0, 0.0, 0.0, 0.0, 0.0, 0.0, 0.0, 0.0, 0.0, 0.0, 0.0, 0.0, 0.0, 0.0, 0.0, 0.4529, 0.5, 0.4529, 0.515, 0.6024, 0.5293, 0.625, 0.5, 0.4529, 0.515, 0.4529, 0.6695, 0.6014, 0.7252, 0.6024, 0.5293, 0.6024, 0.5293, 0.6024, 0.5293, 0.6014, 0.7252, 0.6014, 0.7252, 0.6014, 0.7252, 0.6014, 0.7252, 0.4529, 0.6695, 0.4529, 0.6695, 0.6014, 0.7252, 0.4529, 0.6695, 0.4529, 0.75, 0.625, 0.75, 0.6024, 0.5293, 0.6014, 0.7252, 0.625, 0.75, 0.625, 0.5, 0.4529, 0.6695, 0.4529, 0.6695, 0.4355, 0.6274, 0.4355, 0.6274, 0.4529, 0.515, 0.4529, 0.515, 0.4356, 0.5332, 0.4356, 0.5332, 0.4529, 0.5, 0.625, 0.5, 0.6024, 0.5293, 0.4529, 0.515, 0.4529, 0.515, 0.4529, 0.515, 0.6024, 0.5293, 0.6024, 0.5293, 0.4529, 0.515, 0.6024, 0.5293, 0.6014, 0.7252, 0.4529, 0.6695, 0.6024, 0.5293, 0.6014, 0.7252, 0.6014, 0.7252, 0.6024, 0.5293, 0.6014, 0.7252, 0.4529, 0.6695, 0.4529, 0.6695, 0.6014, 0.7252, 0.4529, 0.6695, 0.4529, 0.515, 0.4356, 0.5332, 0.4355, 0.6274, 0.6014, 0.7252, 0.625, 0.75, 0.4529, 0.75, 0.4529, 0.6695, 0.6024, 0.5293, 0.625, 0.5, 0.625, 0.75, 0.6014, 0.7252, 0.4529, 0.6695, 0.4355, 0.6274, 0.4355, 0.6274, 0.4529, 0.6695, 0.4529, 0.515, 0.4356, 0.5332, 0.4356, 0.5332, 0.4529, 0.515, 0.4529, 0.515, 0.6024, 0.5293, 0.6024, 0.5293, 0.4529, 0.515, 0.4529, 0.6695, 0.4355, 0.6274, 0.4356, 0.5332, 0.4529, 0.515, 0.625, 0.75, 0.4529, 0.75, 0.4529, 0.75, 0.625, 0.75, 0.4355, 0.6274, 0.4355, 0.6274, 0.4355, 0.6274, 0.4355, 0.6274, 0.4529, 0.75, 0.4529, 0.6695, 0.4529, 0.6695, 0.4529, 0.75, 0.625, 0.5, 0.625, 0.75, 0.625, 0.75, 0.625, 0.5, 0.4355, 0.6274, 0.4356, 0.5332, 0.4356, 0.5332, 0.4355, 0.6274, 0.4529, 0.515, 0.4529, 0.5, 0.4529, 0.5, 0.4529, 0.515, 0.4529, 0.6695, 0.4355, 0.6274, 0.4355, 0.6274, 0.4529, 0.6695, 0.4529, 0.5, 0.625, 0.5, 0.625, 0.5, 0.4529, 0.5, 0.4356, 0.5332, 0.4529, 0.515, 0.4529, 0.515, 0.4356, 0.5332, 0.4356, 0.5332, 0.4356, 0.5332, 0.4356, 0.5332, 0.4356, 0.5332, 0.4356, 0.5332, 0.4355, 0.6274, 0.4355, 0.6274, 0.4356, 0.5332, 0.4356, 0.5332, 0.4356, 0.5332, 0.4356, 0.5332, 0.4356, 0.5332, 0.4355, 0.6274, 0.4356, 0.5332, 0.4356, 0.5332, 0.4355, 0.6274, 0.4355, 0.6274, 0.4355, 0.6274, 0.4355, 0.6274, 0.4355, 0.6274, 0.4356, 0.5332, 0.4355, 0.6274, 0.4355, 0.6274, 0.4356, 0.5332, 0.4356, 0.5332, 0.4356, 0.5332, 0.4356, 0.5332, 0.4356, 0.5332, 0.4355, 0.6274, 0.4356, 0.5332, 0.4356, 0.5332, 0.4355, 0.6274, 0.4355, 0.6274, 0.4355, 0.6274, 0.4355, 0.6274, 0.4355, 0.6274, 0.5929, 0.875, 0.5832, 0.7927, 0.6039, 0.875, 0.375, 0.7207, 0.2707, 0.7254, 0.2707, 0.7254, 0.375, 0.7207, 0.2707, 0.5173, 0.375, 0.5205, 0.375, 0.5205, 0.2707, 0.5173, 0.375, 0.5205, 0.375, 0.5162, 0.375, 0.5162, 0.375, 0.5205, 0.2707, 0.7254, 0.2707, 0.5173, 0.2707, 0.5173, 0.2707, 0.7254, 0.375, 0.5162, 0.375, 0.725, 0.375, 0.725, 0.375, 0.5162, 0.375, 0.725, 0.375, 0.7207, 0.375, 0.7207, 0.375, 0.725, 0.375, 0.375, 0.375, 0.5, 0.375, 0.5, 0.375, 0.375, 0.375, 0.75, 0.375, 0.875, 0.375, 0.875, 0.375, 0.75, 0.375, 0.5, 0.375, 0.75, 0.375, 0.75, 0.375, 0.5])
me_cube.materials.append(mat_material)
me_cube.use_remesh_preserve_volume = False
me_cube.use_remesh_preserve_attributes = False
me_cube.use_mirror_vertex_groups = False
me_cube.update()

# ---- objects
ob_hero = bpy.data.objects.new('Hero', me_cube)
ob_light = bpy.data.objects.new('Light', light_light)
ob_camera = bpy.data.objects.new('Camera', cam_camera)
ob_front = bpy.data.objects.new('front', None)
ob_side = bpy.data.objects.new('side', None)

# ---- transforms, parenting, visibility, modifiers, constraints
ob_hero.location = (0.0, 0.0, 0.0)
ob_hero.lock_rotations_4d = False
ob_hero.empty_display_type = 'ARROWS'
ob_hero.lineart.crease_threshold = 0.0
_m = ob_hero.modifiers.new('Mirror', 'MIRROR')
_m.use_clip = True
ob_light.location = (4.076, 1.005, 5.904)
ob_light.rotation_euler = (0.6503, 0.05522, 1.866)
ob_light.lock_rotations_4d = False
ob_light.empty_display_type = 'ARROWS'
ob_light.color = (0.0, 0.0, 0.0, 0.0)
ob_light.lineart.crease_threshold = 0.0
ob_camera.location = (7.359, -6.926, 4.958)
ob_camera.rotation_euler = (1.109, 0.0, 0.8149)
ob_camera.lock_rotations_4d = False
ob_camera.empty_display_type = 'ARROWS'
ob_camera.color = (0.0, 0.0, 0.0, 0.0)
ob_camera.display_type = 'WIRE'
ob_camera.lineart.crease_threshold = 0.0
ob_front.location = (0.9218, -0.175, 0.8901)
ob_front.rotation_euler = (1.571, 0.007646, 1.027e-09)
ob_front.scale = (0.6962, 0.6962, 0.6962)
ob_front.empty_display_type = 'IMAGE'
ob_front.empty_display_size = 5.0
ob_front.use_empty_image_alpha = True
ob_front.color = (1.0, 1.0, 1.0, 0.05512)
ob_side.location = (-0.0006635, -0.8146, 0.9019)
ob_side.rotation_euler = (1.571, 0.007646, 1.571)
ob_side.scale = (0.6962, 0.6962, 0.6962)
ob_side.empty_display_type = 'IMAGE'
ob_side.empty_display_size = 5.0
ob_side.use_empty_image_alpha = True
ob_side.color = (1.0, 1.0, 1.0, 0.06299)

# ---- collection membership
col_collection.objects.link(ob_hero)
col_collection.objects.link(ob_light)
col_collection.objects.link(ob_camera)
col_rev.objects.link(ob_front)
col_rev.objects.link(ob_side)

# ---- scene / render settings (as saved in the file)
scene.camera = ob_camera
scene.frame_start = 1; scene.frame_end = 250; scene.frame_set(1)
scene.render.engine = 'BLENDER_EEVEE_NEXT'
scene.cycles.sampling_pattern = 'TABULATED_SOBOL'
scene.cycles.use_light_tree = False
scene.view_settings.view_transform = 'Filmic'
bpy.context.view_layer.update()
